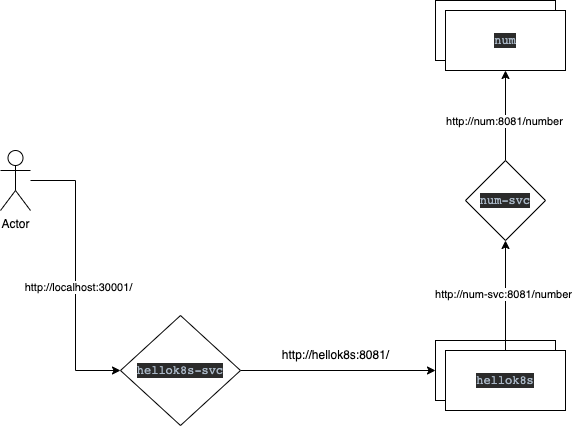

The diagram above was exported from draw.io. Its source (the exported page's mxGraphModel, read from the mxfile embedded in the PNG):
<mxGraphModel dx="1234" dy="794" grid="1" gridSize="10" guides="1" tooltips="1" connect="1" arrows="1" fold="1" page="1" pageScale="1" pageWidth="827" pageHeight="1169" math="0" shadow="0">
  <root>
    <mxCell id="0" />
    <mxCell id="1" parent="0" />
    <mxCell id="rR9kOOx2QP-6yHcGZxps-11" style="edgeStyle=orthogonalEdgeStyle;rounded=0;orthogonalLoop=1;jettySize=auto;html=1;entryX=0;entryY=0.5;entryDx=0;entryDy=0;" edge="1" parent="1" source="rR9kOOx2QP-6yHcGZxps-1" target="rR9kOOx2QP-6yHcGZxps-8">
      <mxGeometry relative="1" as="geometry" />
    </mxCell>
    <mxCell id="rR9kOOx2QP-6yHcGZxps-12" value="http://localhost:30001/" style="edgeLabel;html=1;align=center;verticalAlign=middle;resizable=0;points=[];" vertex="1" connectable="0" parent="rR9kOOx2QP-6yHcGZxps-11">
      <mxGeometry x="0.0792" y="2" relative="1" as="geometry">
        <mxPoint as="offset" />
      </mxGeometry>
    </mxCell>
    <mxCell id="rR9kOOx2QP-6yHcGZxps-1" value="Actor" style="shape=umlActor;verticalLabelPosition=bottom;verticalAlign=top;html=1;outlineConnect=0;" vertex="1" parent="1">
      <mxGeometry x="90" y="250" width="30" height="60" as="geometry" />
    </mxCell>
    <mxCell id="rR9kOOx2QP-6yHcGZxps-3" value="&lt;pre style=&quot;background-color:#2b2b2b;color:#a9b7c6;font-family:'JetBrains Mono',monospace;font-size:9,8pt;&quot;&gt;hellok8s&lt;/pre&gt;" style="rounded=0;whiteSpace=wrap;html=1;" vertex="1" parent="1">
      <mxGeometry x="525" y="440" width="120" height="60" as="geometry" />
    </mxCell>
    <mxCell id="rR9kOOx2QP-6yHcGZxps-14" style="edgeStyle=orthogonalEdgeStyle;rounded=0;orthogonalLoop=1;jettySize=auto;html=1;entryX=0.5;entryY=1;entryDx=0;entryDy=0;" edge="1" parent="1" source="rR9kOOx2QP-6yHcGZxps-4" target="rR9kOOx2QP-6yHcGZxps-13">
      <mxGeometry relative="1" as="geometry" />
    </mxCell>
    <mxCell id="rR9kOOx2QP-6yHcGZxps-16" value="http://num-svc:8081/number" style="edgeLabel;html=1;align=center;verticalAlign=middle;resizable=0;points=[];" vertex="1" connectable="0" parent="rR9kOOx2QP-6yHcGZxps-14">
      <mxGeometry x="0.0364" y="3" relative="1" as="geometry">
        <mxPoint as="offset" />
      </mxGeometry>
    </mxCell>
    <mxCell id="rR9kOOx2QP-6yHcGZxps-4" value="&lt;pre style=&quot;background-color:#2b2b2b;color:#a9b7c6;font-family:'JetBrains Mono',monospace;font-size:9,8pt;&quot;&gt;hellok8s&lt;/pre&gt;" style="rounded=0;whiteSpace=wrap;html=1;" vertex="1" parent="1">
      <mxGeometry x="535" y="450" width="120" height="60" as="geometry" />
    </mxCell>
    <mxCell id="rR9kOOx2QP-6yHcGZxps-5" value="&lt;pre style=&quot;background-color:#2b2b2b;color:#a9b7c6;font-family:'JetBrains Mono',monospace;font-size:9,8pt;&quot;&gt;num&lt;/pre&gt;" style="rounded=0;whiteSpace=wrap;html=1;" vertex="1" parent="1">
      <mxGeometry x="525" y="100" width="120" height="60" as="geometry" />
    </mxCell>
    <mxCell id="rR9kOOx2QP-6yHcGZxps-6" value="&lt;pre style=&quot;background-color:#2b2b2b;color:#a9b7c6;font-family:'JetBrains Mono',monospace;font-size:9,8pt;&quot;&gt;num&lt;/pre&gt;" style="rounded=0;whiteSpace=wrap;html=1;" vertex="1" parent="1">
      <mxGeometry x="535" y="110" width="120" height="60" as="geometry" />
    </mxCell>
    <mxCell id="rR9kOOx2QP-6yHcGZxps-9" style="edgeStyle=orthogonalEdgeStyle;rounded=0;orthogonalLoop=1;jettySize=auto;html=1;entryX=0;entryY=0.5;entryDx=0;entryDy=0;" edge="1" parent="1" source="rR9kOOx2QP-6yHcGZxps-8" target="rR9kOOx2QP-6yHcGZxps-3">
      <mxGeometry relative="1" as="geometry" />
    </mxCell>
    <mxCell id="rR9kOOx2QP-6yHcGZxps-8" value="&lt;pre style=&quot;background-color:#2b2b2b;color:#a9b7c6;font-family:'JetBrains Mono',monospace;font-size:9,8pt;&quot;&gt;hellok8s-svc&lt;/pre&gt;" style="rhombus;whiteSpace=wrap;html=1;" vertex="1" parent="1">
      <mxGeometry x="210" y="415" width="120" height="110" as="geometry" />
    </mxCell>
    <mxCell id="rR9kOOx2QP-6yHcGZxps-10" value="http://hellok8s:8081/" style="text;html=1;align=center;verticalAlign=middle;resizable=0;points=[];autosize=1;strokeColor=none;fillColor=none;" vertex="1" parent="1">
      <mxGeometry x="360" y="440" width="130" height="30" as="geometry" />
    </mxCell>
    <mxCell id="rR9kOOx2QP-6yHcGZxps-15" style="edgeStyle=orthogonalEdgeStyle;rounded=0;orthogonalLoop=1;jettySize=auto;html=1;" edge="1" parent="1" source="rR9kOOx2QP-6yHcGZxps-13" target="rR9kOOx2QP-6yHcGZxps-6">
      <mxGeometry relative="1" as="geometry" />
    </mxCell>
    <mxCell id="rR9kOOx2QP-6yHcGZxps-13" value="&lt;pre style=&quot;background-color:#2b2b2b;color:#a9b7c6;font-family:'JetBrains Mono',monospace;font-size:9,8pt;&quot;&gt;num-svc&lt;/pre&gt;" style="rhombus;whiteSpace=wrap;html=1;" vertex="1" parent="1">
      <mxGeometry x="555" y="260" width="80" height="80" as="geometry" />
    </mxCell>
    <mxCell id="rR9kOOx2QP-6yHcGZxps-17" value="http://num:8081/number" style="edgeLabel;html=1;align=center;verticalAlign=middle;resizable=0;points=[];" vertex="1" connectable="0" parent="1">
      <mxGeometry x="585" y="220" as="geometry">
        <mxPoint x="8" as="offset" />
      </mxGeometry>
    </mxCell>
  </root>
</mxGraphModel>